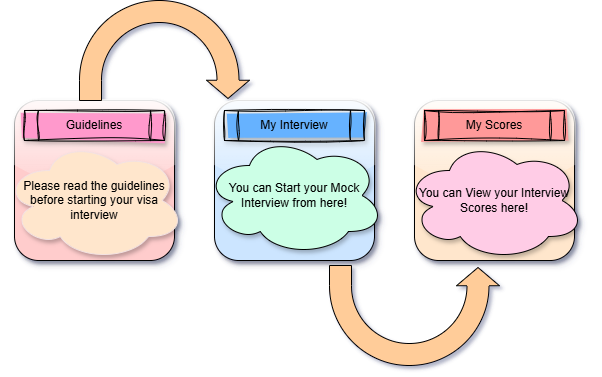

The diagram above was exported from draw.io. Its source (the exported page's mxGraphModel, read from the mxfile embedded in the PNG):
<mxGraphModel dx="1050" dy="2222" grid="1" gridSize="10" guides="1" tooltips="1" connect="1" arrows="1" fold="1" page="1" pageScale="1" pageWidth="1100" pageHeight="1700" math="0" shadow="1">
  <root>
    <mxCell id="0" />
    <mxCell id="1" parent="0" />
    <mxCell id="ckImOP7gjFUVf7hNFUO6-1" value="" style="whiteSpace=wrap;html=1;aspect=fixed;fillColor=light-dark(#FFCCCC,var(--ge-dark-color, #121212));rounded=1;shadow=1;glass=1;" vertex="1" parent="1">
      <mxGeometry x="120" y="80" width="160" height="160" as="geometry" />
    </mxCell>
    <mxCell id="ckImOP7gjFUVf7hNFUO6-2" value="" style="whiteSpace=wrap;html=1;aspect=fixed;fillColor=light-dark(#CCE5FF,var(--ge-dark-color, #121212));rounded=1;shadow=1;glass=1;" vertex="1" parent="1">
      <mxGeometry x="320" y="80" width="160" height="160" as="geometry" />
    </mxCell>
    <mxCell id="ckImOP7gjFUVf7hNFUO6-3" value="" style="whiteSpace=wrap;html=1;aspect=fixed;fillColor=light-dark(#FFE6CC,var(--ge-dark-color, #121212));rounded=1;shadow=1;glass=1;" vertex="1" parent="1">
      <mxGeometry x="520" y="80" width="160" height="160" as="geometry" />
    </mxCell>
    <mxCell id="ckImOP7gjFUVf7hNFUO6-16" value="Guidelines" style="shape=process;whiteSpace=wrap;html=1;backgroundOutline=1;fillColor=light-dark(#FF99CC,#000000);glass=0;shadow=1;sketch=1;curveFitting=1;jiggle=2;" vertex="1" parent="1">
      <mxGeometry x="130" y="90" width="140" height="30" as="geometry" />
    </mxCell>
    <mxCell id="ckImOP7gjFUVf7hNFUO6-17" value="My Scores" style="shape=process;whiteSpace=wrap;html=1;backgroundOutline=1;fillColor=light-dark(#FF9999,var(--ge-dark-color, #121212));sketch=1;curveFitting=1;jiggle=2;shadow=1;" vertex="1" parent="1">
      <mxGeometry x="530" y="90" width="140" height="30" as="geometry" />
    </mxCell>
    <mxCell id="ckImOP7gjFUVf7hNFUO6-18" value="My Interview" style="shape=process;whiteSpace=wrap;html=1;backgroundOutline=1;fillColor=light-dark(#66B2FF,var(--ge-dark-color, #121212));sketch=1;curveFitting=1;jiggle=2;shadow=1;" vertex="1" parent="1">
      <mxGeometry x="330" y="90" width="140" height="30" as="geometry" />
    </mxCell>
    <mxCell id="ckImOP7gjFUVf7hNFUO6-19" value="You can View your Interview Scores here!" style="ellipse;shape=cloud;whiteSpace=wrap;html=1;fillColor=light-dark(#FFCCE6,var(--ge-dark-color, #121212));shadow=1;" vertex="1" parent="1">
      <mxGeometry x="510" y="120" width="180" height="120" as="geometry" />
    </mxCell>
    <mxCell id="ckImOP7gjFUVf7hNFUO6-20" value="You can Start your Mock Interview from here!" style="ellipse;shape=cloud;whiteSpace=wrap;html=1;fillColor=light-dark(#CCFFE6,var(--ge-dark-color, #121212));shadow=1;" vertex="1" parent="1">
      <mxGeometry x="310" y="115" width="180" height="120" as="geometry" />
    </mxCell>
    <mxCell id="ckImOP7gjFUVf7hNFUO6-21" value="Please read the guidelines before starting your visa interview" style="ellipse;shape=cloud;whiteSpace=wrap;html=1;fillColor=light-dark(#FFE6CC,var(--ge-dark-color, #121212));shadow=1;strokeColor=light-dark(#f3e2e2, #ededed);" vertex="1" parent="1">
      <mxGeometry x="110" y="120" width="180" height="120" as="geometry" />
    </mxCell>
    <mxCell id="ckImOP7gjFUVf7hNFUO6-26" value="" style="html=1;shadow=0;dashed=0;align=center;verticalAlign=middle;shape=mxgraph.arrows2.uTurnArrow;dy=11;arrowHead=43;dx2=18.25;rotation=90;fillColor=light-dark(#FFCC99,var(--ge-dark-color, #121212));" vertex="1" parent="1">
      <mxGeometry x="220" y="-55" width="100" height="170" as="geometry" />
    </mxCell>
    <mxCell id="ckImOP7gjFUVf7hNFUO6-30" value="" style="html=1;shadow=0;dashed=0;align=center;verticalAlign=middle;shape=mxgraph.arrows2.uTurnArrow;dy=11;arrowHead=43;dx2=18.25;rotation=90;fillColor=light-dark(#FFCC99,var(--ge-dark-color, #121212));flipH=1;" vertex="1" parent="1">
      <mxGeometry x="470" y="210" width="100" height="170" as="geometry" />
    </mxCell>
  </root>
</mxGraphModel>